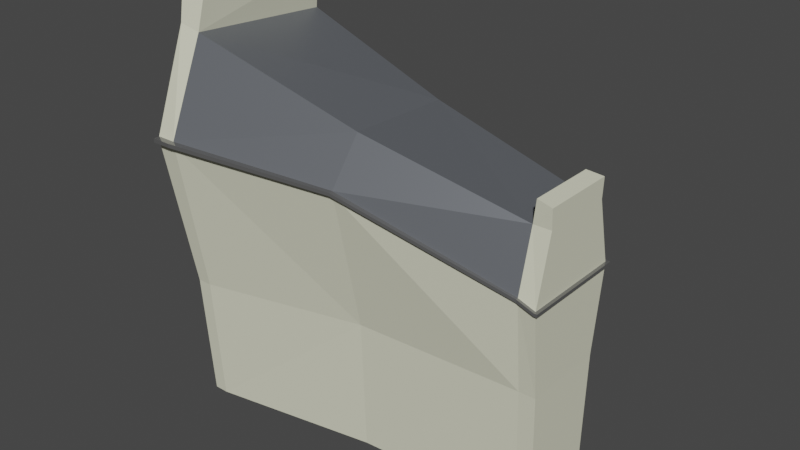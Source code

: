 # Source: paris_hero_long.blend  (saved by Blender 3.6.11; exported with 4.5.12 LTS)
import bpy
from mathutils import Matrix  # noqa: F401  (used for matrix-valued properties, if any)

bpy.ops.wm.read_factory_settings(use_empty=True)
scene = bpy.context.scene
scene.name = 'Scene'

# ---- collections
col_collection = bpy.data.collections.new('Collection'); scene.collection.children.link(col_collection)

# ---- materials (node trees are filled in below, after node groups)
mat_material = bpy.data.materials.new('Material')
mat_material.alpha_threshold = 0.0
mat_material.use_transparent_shadow = False
mat_material.roughness = 0.5
mat_material.line_color = (0.0, 0.0, 0.0, 1.0)
mat_material_001 = bpy.data.materials.new('Material.001')
mat_material_001.use_transparent_shadow = False
mat_material_002 = bpy.data.materials.new('Material.002')
mat_material_002.use_transparent_shadow = False
mat_material_003 = bpy.data.materials.new('Material.003')
mat_material_003.use_transparent_shadow = False

# ---- material node trees
mat_material.use_nodes = True; mat_material.node_tree.nodes.clear()
_N = mat_material.node_tree.nodes; _L = mat_material.node_tree.links
n0 = _N.new('ShaderNodeOutputMaterial'); n0.name = 'Material Output'; n0.location = (300, 300)
n1 = _N.new('ShaderNodeBsdfPrincipled'); n1.name = 'Principled BSDF'; n1.location = (10, 300)
n1.distribution = 'GGX'
n1.subsurface_method = 'RANDOM_WALK_SKIN'
n1.inputs[0].default_value = (0.1513, 0.1618, 0.1789, 1.0)
n1.inputs[1].default_value = 0.4016
n1.inputs[2].default_value = 0.5079
n1.inputs[3].default_value = 1.45
n1.inputs[13].default_value = 0.2756
n1.inputs[27].default_value = (0.0, 0.0, 0.0, 1.0)
n1.inputs[28].default_value = 1.0
_L.new(n1.outputs[0], n0.inputs[0])
n0.is_active_output = True
mat_material_001.use_nodes = True; mat_material_001.node_tree.nodes.clear()
_N = mat_material_001.node_tree.nodes; _L = mat_material_001.node_tree.links
n0 = _N.new('ShaderNodeBsdfPrincipled'); n0.name = 'Principled BSDF'; n0.location = (10, 300)
n0.distribution = 'GGX'
n0.subsurface_method = 'RANDOM_WALK_SKIN'
n0.inputs[0].default_value = (0.4869, 0.4869, 0.3513, 1.0)
n0.inputs[2].default_value = 1.0
n0.inputs[3].default_value = 1.45
n0.inputs[11].default_value = 1.01
n0.inputs[13].default_value = 0.0
n0.inputs[20].default_value = 0.0
n0.inputs[27].default_value = (0.0, 0.0, 0.0, 1.0)
n0.inputs[28].default_value = 1.0
n1 = _N.new('ShaderNodeOutputMaterial'); n1.name = 'Material Output'; n1.location = (300, 300)
_L.new(n0.outputs[0], n1.inputs[0])
n1.is_active_output = True
mat_material_002.use_nodes = True; mat_material_002.node_tree.nodes.clear()
_N = mat_material_002.node_tree.nodes; _L = mat_material_002.node_tree.links
n0 = _N.new('ShaderNodeBsdfPrincipled'); n0.name = 'Principled BSDF'; n0.location = (10, 300)
n0.distribution = 'GGX'
n0.subsurface_method = 'RANDOM_WALK_SKIN'
n0.inputs[0].default_value = (0.2266, 0.2266, 0.2266, 1.0)
n0.inputs[1].default_value = 0.6142
n0.inputs[2].default_value = 0.08661
n0.inputs[3].default_value = 1.45
n0.inputs[13].default_value = 0.2283
n0.inputs[27].default_value = (0.0, 0.0, 0.0, 1.0)
n0.inputs[28].default_value = 1.0
n1 = _N.new('ShaderNodeOutputMaterial'); n1.name = 'Material Output'; n1.location = (300, 300)
_L.new(n0.outputs[0], n1.inputs[0])
n1.is_active_output = True
mat_material_003.use_nodes = True; mat_material_003.node_tree.nodes.clear()
_N = mat_material_003.node_tree.nodes; _L = mat_material_003.node_tree.links
n0 = _N.new('ShaderNodeBsdfPrincipled'); n0.name = 'Principled BSDF'; n0.location = (10, 300)
n0.distribution = 'GGX'
n0.subsurface_method = 'RANDOM_WALK_SKIN'
n0.inputs[0].default_value = (0.6982, 0.6982, 0.5427, 1.0)
n0.inputs[2].default_value = 1.0
n0.inputs[3].default_value = 1.45
n0.inputs[11].default_value = 1.01
n0.inputs[13].default_value = 0.0
n0.inputs[20].default_value = 0.0
n0.inputs[27].default_value = (0.0, 0.0, 0.0, 1.0)
n0.inputs[28].default_value = 1.0
n1 = _N.new('ShaderNodeOutputMaterial'); n1.name = 'Material Output'; n1.location = (300, 300)
_L.new(n0.outputs[0], n1.inputs[0])
n1.is_active_output = True

# ---- world
world_world = bpy.data.worlds.new('World'); scene.world = world_world
world_world.use_nodes = True; world_world.node_tree.nodes.clear()
_N = world_world.node_tree.nodes; _L = world_world.node_tree.links
n0 = _N.new('ShaderNodeOutputWorld'); n0.name = 'World Output'; n0.location = (300, 300)
n1 = _N.new('ShaderNodeBackground'); n1.name = 'Background'; n1.location = (10, 300)
n1.inputs[0].default_value = (0.05088, 0.05088, 0.05088, 1.0)
_L.new(n1.outputs[0], n0.inputs[0])
n0.is_active_output = True
world_world.color = (0.05088, 0.05088, 0.05088)
world_world.use_sun_shadow = False
world_world.sun_shadow_jitter_overblur = 0.0

# ---- meshes
me_cube = bpy.data.meshes.new('Cube')
me_cube.from_pydata([(1.0, 0.4879, 0.8898), (0.9947, 0.5103, -1.0), (1.0, -0.4879, 0.8939), (0.9947, -0.5103, -1.0), (-1.012, 1.057, 1.503), (-0.9948, 1.05, -1.0), (-1.012, -1.056, 1.571), (-0.9948, -1.049, -1.0), (1.0, 0.7, 0.4648), (-1.013, -1.54, 0.9316), (1.0, -0.7, 0.4648), (-1.013, 1.543, 0.9316), (-0.9159, 1.05, -1.0), (-0.9064, -1.019, 1.534), (-0.9053, -1.54, 0.9316), (-0.9159, -1.049, -1.0), (-0.9064, 0.9584, 1.466), (-0.9053, 1.543, 0.9316), (0.906, -0.5103, -1.0), (0.9031, 0.4879, 0.8898), (0.9063, 0.7, 0.5048), (0.906, 0.5103, -1.0), (0.9031, -0.4879, 0.8939), (0.9063, -0.7, 0.5048), (-1.013, 0.9602, 1.872), (-1.013, -0.9575, 1.872), (-0.8983, -0.9277, 1.724), (-0.87, 0.9113, 1.772), (0.0, 0.7304, 1.13), (0.0, 0.6609, -1.0), (0.0, -0.6513, -1.0), (0.0, -0.7208, 1.152), (0.0, -1.15, 0.8707), (0.0, 1.159, 0.8251), (1.0, 0.7, 0.4439), (1.0, -0.7, 0.4439), (-1.013, 1.543, 0.9047), (-1.013, -1.54, 0.9047), (-0.9053, 1.543, 0.9047), (-0.9053, -1.54, 0.9047), (0.9063, -0.7, 0.4838), (0.9063, 0.7, 0.4838), (0.0, 1.159, 0.8041), (0.0, -1.15, 0.8498), (-1.013, -1.621, 0.9047), (-1.013, -1.621, 0.9316), (0.9063, 0.7367, 0.5048), (1.0, 0.7367, 0.4648), (-0.9053, -1.621, 0.9316), (-1.013, 1.624, 0.9316), (-0.9053, 1.624, 0.9316), (1.0, -0.7367, 0.4648), (0.9063, -0.7367, 0.5048), (0.0, -1.21, 0.8707), (0.0, 1.22, 0.8251), (0.0, -1.21, 0.8498), (1.0, 0.7367, 0.4439), (1.0, -0.7367, 0.4439), (-1.013, 1.624, 0.9047), (-0.9053, 1.624, 0.9047), (-0.9053, -1.621, 0.9047), (0.9063, -0.7367, 0.4838), (0.9063, 0.7367, 0.4838), (0.0, 1.22, 0.8041), (0.9947, 0.5702, -0.1252), (0.9947, -0.5702, -0.1252), (-0.9947, 1.173, -0.1252), (-0.9135, 1.173, -0.1252), (-0.9135, -1.172, -0.1252), (0.9036, -0.5702, -0.1252), (0.9036, 0.5702, -0.1252), (0.0, 0.7378, -0.09553), (-0.9947, -1.172, -0.1252), (0.0, -0.7283, -0.09553), (1.0, 0.5042, 1.022), (1.0, -0.5042, 1.022), (0.9118, 0.4704, 1.039), (0.9118, -0.4704, 1.039), (1.018, 0.7, 0.4648), (1.018, -0.7, 0.4648), (1.018, 0.7367, 0.4439), (1.018, 0.7, 0.4439), (1.018, -0.7, 0.4439), (1.018, 0.7367, 0.4648), (1.018, -0.7367, 0.4648), (1.018, -0.7367, 0.4439)], [], [(6, 13, 26, 25), (14, 13, 6, 9), (9, 6, 4, 11), (8, 0, 2, 10), (20, 19, 0, 8), (40, 35, 57, 61), (35, 34, 81, 82), (37, 9, 11, 36), (33, 20, 46, 54), (11, 4, 16, 17), (43, 40, 61, 55), (28, 33, 17, 16), (10, 2, 22, 23), (32, 23, 22, 31), (41, 42, 63, 62), (20, 8, 47, 46), (34, 41, 62, 56), (27, 24, 25, 26), (19, 22, 77, 76), (13, 16, 27, 26), (4, 6, 25, 24), (16, 4, 24, 27), (23, 32, 53, 52), (42, 38, 59, 63), (14, 32, 31, 13), (19, 20, 33, 28), (62, 46, 47, 56), (60, 48, 45, 44), (58, 49, 50, 59), (57, 51, 52, 61), (55, 61, 52, 53), (63, 54, 46, 62), (59, 50, 54, 63), (60, 55, 53, 48), (14, 9, 45, 48), (10, 23, 52, 51), (57, 35, 82, 85), (38, 36, 58, 59), (32, 14, 48, 53), (51, 57, 85, 84), (37, 39, 60, 44), (9, 37, 44, 45), (17, 33, 54, 50), (36, 11, 49, 58), (39, 43, 55, 60), (11, 17, 50, 49), (30, 18, 69, 73), (35, 65, 64, 34), (40, 69, 65, 35), (39, 68, 73, 43), (43, 73, 69, 40), (38, 67, 66, 36), (34, 64, 70, 41), (41, 70, 71, 42), (42, 71, 67, 38), (37, 72, 68, 39), (36, 66, 72, 37), (15, 30, 73, 68), (7, 15, 68, 72), (18, 3, 65, 69), (1, 21, 70, 64), (12, 5, 66, 67), (21, 29, 71, 70), (29, 12, 67, 71), (5, 7, 72, 66), (3, 1, 64, 65), (19, 28, 16, 13, 31, 22), (74, 76, 77, 75), (2, 0, 74, 75), (0, 19, 76, 74), (22, 2, 75, 77), (81, 78, 79, 82), (78, 81, 80, 83), (82, 79, 84, 85), (10, 51, 84, 79), (34, 56, 80, 81), (8, 10, 79, 78), (56, 47, 83, 80), (47, 8, 78, 83)])
me_cube.polygons.foreach_set('material_index', [3, 3, 3, 3, 3, 2, 3, 3, 2, 3, 2, 0, 3, 0, 2, 2, 2, 3, 3, 3, 3, 3, 2, 2, 0, 0, 2, 2, 2, 2, 2, 2, 2, 2, 2, 2, 2, 2, 2, 2, 2, 2, 2, 2, 2, 2, 3, 3, 3, 3, 3, 3, 3, 3, 3, 3, 3, 3, 3, 3, 3, 3, 3, 3, 3, 3, 0, 3, 3, 3, 3, 2, 2, 2, 2, 2, 2, 2, 2])
_uv = me_cube.uv_layers.new(name='UVMap')
_uv.uv.foreach_set('vector', [0.625, 1.0, 0.625, 0.9583, 0.625, 0.9583, 0.625, 1.0, 0.5754, 0.9583, 0.625, 0.9583, 0.625, 1.0, 0.5754, 1.0, 0.5754, 0.0, 0.625, 0.0, 0.625, 0.25, 0.5754, 0.25, 0.5754, 0.5, 0.625, 0.5, 0.625, 0.75, 0.5754, 0.75, 0.5754, 0.4583, 0.625, 0.4583, 0.625, 0.5, 0.5754, 0.5, 0.572, 0.7917, 0.572, 0.75, 0.572, 0.75, 0.572, 0.7917, 0.572, 0.75, 0.572, 0.5, 0.572, 0.5, 0.572, 0.75, 0.572, 0.0, 0.5754, 0.0, 0.5754, 0.25, 0.572, 0.25, 0.5754, 0.375, 0.5754, 0.4583, 0.5754, 0.4583, 0.5754, 0.375, 0.5754, 0.25, 0.625, 0.25, 0.625, 0.2917, 0.5754, 0.2917, 0.572, 0.875, 0.572, 0.7917, 0.572, 0.7917, 0.572, 0.875, 0.625, 0.375, 0.5754, 0.375, 0.5754, 0.2917, 0.625, 0.2917, 0.5754, 0.75, 0.625, 0.75, 0.625, 0.7917, 0.5754, 0.7917, 0.5754, 0.875, 0.5754, 0.7917, 0.625, 0.7917, 0.625, 0.875, 0.572, 0.4583, 0.572, 0.375, 0.572, 0.375, 0.572, 0.4583, 0.5754, 0.4583, 0.5754, 0.5, 0.5754, 0.5, 0.5754, 0.4583, 0.572, 0.5, 0.572, 0.4583, 0.572, 0.4583, 0.572, 0.5, 0.8333, 0.5, 0.875, 0.5, 0.875, 0.75, 0.8333, 0.75, 0.6667, 0.5, 0.6667, 0.75, 0.6667, 0.75, 0.6667, 0.5, 0.8333, 0.75, 0.8333, 0.5, 0.8333, 0.5, 0.8333, 0.75, 0.625, 0.25, 0.625, 0.0, 0.625, 0.0, 0.625, 0.25, 0.625, 0.2917, 0.625, 0.25, 0.625, 0.25, 0.625, 0.2917, 0.5754, 0.7917, 0.5754, 0.875, 0.5754, 0.875, 0.5754, 0.7917, 0.572, 0.375, 0.572, 0.2917, 0.572, 0.2917, 0.572, 0.375, 0.5754, 0.9583, 0.5754, 0.875, 0.625, 0.875, 0.625, 0.9583, 0.625, 0.4583, 0.5754, 0.4583, 0.5754, 0.375, 0.625, 0.375, 0.572, 0.4583, 0.5754, 0.4583, 0.5754, 0.5, 0.572, 0.5, 0.572, 0.9583, 0.5754, 0.9583, 0.5754, 1.0, 0.572, 1.0, 0.572, 0.25, 0.5754, 0.25, 0.5754, 0.2917, 0.572, 0.2917, 0.572, 0.75, 0.5754, 0.75, 0.5754, 0.7917, 0.572, 0.7917, 0.572, 0.875, 0.572, 0.7917, 0.5754, 0.7917, 0.5754, 0.875, 0.572, 0.375, 0.5754, 0.375, 0.5754, 0.4583, 0.572, 0.4583, 0.572, 0.2917, 0.5754, 0.2917, 0.5754, 0.375, 0.572, 0.375, 0.572, 0.9583, 0.572, 0.875, 0.5754, 0.875, 0.5754, 0.9583, 0.5754, 0.9583, 0.5754, 1.0, 0.5754, 1.0, 0.5754, 0.9583, 0.5754, 0.75, 0.5754, 0.7917, 0.5754, 0.7917, 0.5754, 0.75, 0.572, 0.75, 0.572, 0.75, 0.572, 0.75, 0.572, 0.75, 0.572, 0.2917, 0.572, 0.25, 0.572, 0.25, 0.572, 0.2917, 0.5754, 0.875, 0.5754, 0.9583, 0.5754, 0.9583, 0.5754, 0.875, 0.5754, 0.75, 0.572, 0.75, 0.572, 0.75, 0.5754, 0.75, 0.572, 1.0, 0.572, 0.9583, 0.572, 0.9583, 0.572, 1.0, 0.5754, 0.0, 0.572, 0.0, 0.572, 0.0, 0.5754, 0.0, 0.5754, 0.2917, 0.5754, 0.375, 0.5754, 0.375, 0.5754, 0.2917, 0.572, 0.25, 0.5754, 0.25, 0.5754, 0.25, 0.572, 0.25, 0.572, 0.9583, 0.572, 0.875, 0.572, 0.875, 0.572, 0.9583, 0.5754, 0.25, 0.5754, 0.2917, 0.5754, 0.2917, 0.5754, 0.25, 0.0, 0.0, 0.0, 0.0, 0.0, 0.0, 0.0, 0.0, 0.572, 0.75, 0.0, 0.0, 0.0, 0.0, 0.572, 0.5, 0.572, 0.7917, 0.0, 0.0, 0.0, 0.0, 0.572, 0.75, 0.572, 0.9583, 0.0, 0.0, 0.0, 0.0, 0.572, 0.875, 0.572, 0.875, 0.0, 0.0, 0.0, 0.0, 0.572, 0.7917, 0.572, 0.2917, 0.0, 0.0, 0.0, 0.0, 0.572, 0.25, 0.572, 0.5, 0.0, 0.0, 0.0, 0.0, 0.572, 0.4583, 0.572, 0.4583, 0.0, 0.0, 0.0, 0.0, 0.572, 0.375, 0.572, 0.375, 0.0, 0.0, 0.0, 0.0, 0.572, 0.2917, 0.572, 1.0, 0.0, 0.0, 0.0, 0.0, 0.572, 0.9583, 0.572, 0.25, 0.0, 0.0, 0.0, 0.0, 0.572, 1.0, 0.0, 0.0, 0.0, 0.0, 0.0, 0.0, 0.0, 0.0, 0.0, 0.0, 0.0, 0.0, 0.0, 0.0, 0.0, 0.0, 0.0, 0.0, 0.0, 0.0, 0.0, 0.0, 0.0, 0.0, 0.0, 0.0, 0.0, 0.0, 0.0, 0.0, 0.0, 0.0, 0.0, 0.0, 0.0, 0.0, 0.0, 0.0, 0.0, 0.0, 0.0, 0.0, 0.0, 0.0, 0.0, 0.0, 0.0, 0.0, 0.0, 0.0, 0.0, 0.0, 0.0, 0.0, 0.0, 0.0, 0.0, 0.0, 0.0, 0.0, 0.0, 0.0, 0.0, 0.0, 0.0, 0.0, 0.0, 0.0, 0.0, 0.0, 0.0, 0.0, 0.6667, 0.5, 0.625, 0.375, 0.8333, 0.5, 0.625, 0.9583, 0.625, 0.875, 0.6667, 0.75, 0.625, 0.5, 0.6667, 0.5, 0.6667, 0.75, 0.625, 0.75, 0.625, 0.75, 0.625, 0.5, 0.625, 0.5, 0.625, 0.75, 0.625, 0.5, 0.625, 0.4583, 0.625, 0.4583, 0.625, 0.5, 0.625, 0.7917, 0.625, 0.75, 0.625, 0.75, 0.625, 0.7917, 0.572, 0.5, 0.5754, 0.5, 0.5754, 0.75, 0.572, 0.75, 0.5754, 0.5, 0.572, 0.5, 0.572, 0.5, 0.5754, 0.5, 0.572, 0.75, 0.5754, 0.75, 0.5754, 0.75, 0.572, 0.75, 0.5754, 0.75, 0.5754, 0.75, 0.5754, 0.75, 0.5754, 0.75, 0.572, 0.5, 0.572, 0.5, 0.572, 0.5, 0.572, 0.5, 0.5754, 0.5, 0.5754, 0.75, 0.5754, 0.75, 0.5754, 0.5, 0.572, 0.5, 0.5754, 0.5, 0.5754, 0.5, 0.572, 0.5, 0.5754, 0.5, 0.5754, 0.5, 0.5754, 0.5, 0.5754, 0.5])
me_cube.materials.append(mat_material)
me_cube.materials.append(mat_material_001)
me_cube.materials.append(mat_material_002)
me_cube.materials.append(mat_material_003)
me_cube.use_mirror_vertex_groups = False
me_cube.update()

# ---- objects
ob_cube_col = bpy.data.objects.new('Cube-col', me_cube)

# ---- transforms, parenting, visibility, modifiers, constraints
ob_cube_col.location = (0.0, 0.0, 0.0)
ob_cube_col.scale = (2.413, 1.0, 2.0)
ob_cube_col.lock_rotations_4d = False
ob_cube_col.empty_display_type = 'ARROWS'
ob_cube_col.lineart.crease_threshold = 0.0

# ---- collection membership
col_collection.objects.link(ob_cube_col)

# ---- scene / render settings (as saved in the file)
scene.frame_start = 1; scene.frame_end = 250; scene.frame_set(1)
scene.render.engine = 'BLENDER_EEVEE_NEXT'
scene.cycles.sampling_pattern = 'TABULATED_SOBOL'
scene.view_settings.view_transform = 'Filmic'
bpy.context.view_layer.update()

# ---- added for rendering (the .blend has no active camera and no usable light): camera, sun
cam_auto = bpy.data.cameras.new('AutoCamera')
cam_auto.lens = 50.0
cam_auto.sensor_width = 36.0
cam_auto.clip_end = 1000.0
ob_auto_camera = bpy.data.objects.new('AutoCamera', cam_auto)
scene.collection.objects.link(ob_auto_camera)
ob_auto_camera.location = (7.60966, -9.12323, 6.95556)
ob_auto_camera.rotation_euler = (1.09748, -7.21219e-08, 0.694738)
scene.camera = ob_auto_camera
light_auto_sun = bpy.data.lights.new('AutoSun', 'SUN')
light_auto_sun.energy = 3.0
light_auto_sun.angle = 0.0523599
ob_auto_sun = bpy.data.objects.new('AutoSun', light_auto_sun)
scene.collection.objects.link(ob_auto_sun)
ob_auto_sun.rotation_euler = (0.872665, 0.174533, 0.523599)
bpy.context.view_layer.update()
